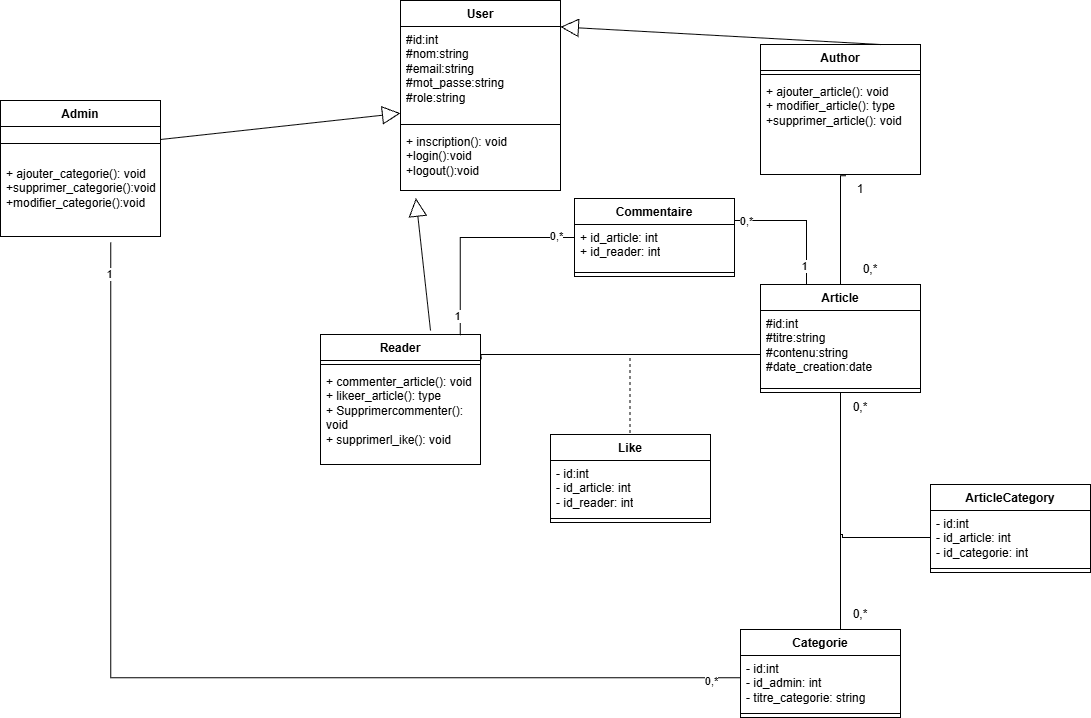

The diagram above was exported from draw.io. Its source (the exported page's mxGraphModel, read from the mxfile embedded in the PNG):
<mxGraphModel dx="1869" dy="1731" grid="1" gridSize="10" guides="1" tooltips="1" connect="1" arrows="1" fold="1" page="1" pageScale="1" pageWidth="827" pageHeight="1169" math="0" shadow="0">
  <root>
    <mxCell id="0" />
    <mxCell id="1" parent="0" />
    <mxCell id="ZO5pBTyNx_LAHYvZy4Ti-5" parent="1" style="swimlane;fontStyle=1;align=center;verticalAlign=top;childLayout=stackLayout;horizontal=1;startSize=26;horizontalStack=0;resizeParent=1;resizeParentMax=0;resizeLast=0;collapsible=1;marginBottom=0;whiteSpace=wrap;html=1;" value="Article" vertex="1">
      <mxGeometry height="108" width="160" x="600" y="240" as="geometry" />
    </mxCell>
    <mxCell id="_QB2i64B5pIaoEPwB_Pq-1" parent="ZO5pBTyNx_LAHYvZy4Ti-5" style="text;strokeColor=none;fillColor=none;align=left;verticalAlign=top;spacingLeft=4;spacingRight=4;overflow=hidden;rotatable=0;points=[[0,0.5],[1,0.5]];portConstraint=eastwest;whiteSpace=wrap;html=1;" value="#id:int&lt;div&gt;#titre:string&lt;div&gt;#contenu:string&lt;div&gt;#date_creation:date&lt;/div&gt;&lt;/div&gt;&lt;/div&gt;" vertex="1">
      <mxGeometry height="74" width="160" y="26" as="geometry" />
    </mxCell>
    <mxCell id="ZO5pBTyNx_LAHYvZy4Ti-7" parent="ZO5pBTyNx_LAHYvZy4Ti-5" style="line;strokeWidth=1;fillColor=none;align=left;verticalAlign=middle;spacingTop=-1;spacingLeft=3;spacingRight=3;rotatable=0;labelPosition=right;points=[];portConstraint=eastwest;strokeColor=inherit;" value="" vertex="1">
      <mxGeometry height="8" width="160" y="100" as="geometry" />
    </mxCell>
    <mxCell id="ZO5pBTyNx_LAHYvZy4Ti-9" parent="1" style="swimlane;fontStyle=1;align=center;verticalAlign=top;childLayout=stackLayout;horizontal=1;startSize=26;horizontalStack=0;resizeParent=1;resizeParentMax=0;resizeLast=0;collapsible=1;marginBottom=0;whiteSpace=wrap;html=1;" value="Admin" vertex="1">
      <mxGeometry height="136" width="160" x="-160" y="56" as="geometry" />
    </mxCell>
    <mxCell id="ZO5pBTyNx_LAHYvZy4Ti-11" parent="ZO5pBTyNx_LAHYvZy4Ti-9" style="line;strokeWidth=1;fillColor=none;align=left;verticalAlign=middle;spacingTop=-1;spacingLeft=3;spacingRight=3;rotatable=0;labelPosition=right;points=[];portConstraint=eastwest;strokeColor=inherit;" value="" vertex="1">
      <mxGeometry height="34" width="160" y="26" as="geometry" />
    </mxCell>
    <mxCell id="ZO5pBTyNx_LAHYvZy4Ti-12" parent="ZO5pBTyNx_LAHYvZy4Ti-9" style="text;strokeColor=none;fillColor=none;align=left;verticalAlign=top;spacingLeft=4;spacingRight=4;overflow=hidden;rotatable=0;points=[[0,0.5],[1,0.5]];portConstraint=eastwest;whiteSpace=wrap;html=1;" value="+ ajouter_categorie(): void&lt;div&gt;+supprimer_categorie():void&lt;/div&gt;&lt;div&gt;+modifier_categorie():void&lt;/div&gt;" vertex="1">
      <mxGeometry height="76" width="160" y="60" as="geometry" />
    </mxCell>
    <mxCell id="ZO5pBTyNx_LAHYvZy4Ti-13" parent="1" style="swimlane;fontStyle=1;align=center;verticalAlign=top;childLayout=stackLayout;horizontal=1;startSize=26;horizontalStack=0;resizeParent=1;resizeParentMax=0;resizeLast=0;collapsible=1;marginBottom=0;whiteSpace=wrap;html=1;" value="User" vertex="1">
      <mxGeometry height="190" width="160" x="240" y="-44" as="geometry" />
    </mxCell>
    <mxCell id="ZO5pBTyNx_LAHYvZy4Ti-14" parent="ZO5pBTyNx_LAHYvZy4Ti-13" style="text;strokeColor=none;fillColor=none;align=left;verticalAlign=top;spacingLeft=4;spacingRight=4;overflow=hidden;rotatable=0;points=[[0,0.5],[1,0.5]];portConstraint=eastwest;whiteSpace=wrap;html=1;" value="#id:int&lt;div&gt;#nom:string&lt;div&gt;#email:string&lt;div&gt;#mot_passe:string&lt;div&gt;#role:string&lt;div&gt;&lt;br&gt;&lt;/div&gt;&lt;/div&gt;&lt;/div&gt;&lt;/div&gt;&lt;/div&gt;" vertex="1">
      <mxGeometry height="94" width="160" y="26" as="geometry" />
    </mxCell>
    <mxCell id="ZO5pBTyNx_LAHYvZy4Ti-15" parent="ZO5pBTyNx_LAHYvZy4Ti-13" style="line;strokeWidth=1;fillColor=none;align=left;verticalAlign=middle;spacingTop=-1;spacingLeft=3;spacingRight=3;rotatable=0;labelPosition=right;points=[];portConstraint=eastwest;strokeColor=inherit;" value="" vertex="1">
      <mxGeometry height="8" width="160" y="120" as="geometry" />
    </mxCell>
    <mxCell id="ZO5pBTyNx_LAHYvZy4Ti-16" parent="ZO5pBTyNx_LAHYvZy4Ti-13" style="text;strokeColor=none;fillColor=none;align=left;verticalAlign=top;spacingLeft=4;spacingRight=4;overflow=hidden;rotatable=0;points=[[0,0.5],[1,0.5]];portConstraint=eastwest;whiteSpace=wrap;html=1;" value="+ inscription(): void&lt;div&gt;+login():void&lt;/div&gt;&lt;div&gt;+logout():void&lt;/div&gt;" vertex="1">
      <mxGeometry height="62" width="160" y="128" as="geometry" />
    </mxCell>
    <mxCell id="ZO5pBTyNx_LAHYvZy4Ti-17" parent="1" style="swimlane;fontStyle=1;align=center;verticalAlign=top;childLayout=stackLayout;horizontal=1;startSize=26;horizontalStack=0;resizeParent=1;resizeParentMax=0;resizeLast=0;collapsible=1;marginBottom=0;whiteSpace=wrap;html=1;" value="Reader" vertex="1">
      <mxGeometry height="130" width="160" x="160" y="290" as="geometry" />
    </mxCell>
    <mxCell id="ZO5pBTyNx_LAHYvZy4Ti-19" parent="ZO5pBTyNx_LAHYvZy4Ti-17" style="line;strokeWidth=1;fillColor=none;align=left;verticalAlign=middle;spacingTop=-1;spacingLeft=3;spacingRight=3;rotatable=0;labelPosition=right;points=[];portConstraint=eastwest;strokeColor=inherit;" value="" vertex="1">
      <mxGeometry height="8" width="160" y="26" as="geometry" />
    </mxCell>
    <mxCell id="ZO5pBTyNx_LAHYvZy4Ti-20" parent="ZO5pBTyNx_LAHYvZy4Ti-17" style="text;strokeColor=none;fillColor=none;align=left;verticalAlign=top;spacingLeft=4;spacingRight=4;overflow=hidden;rotatable=0;points=[[0,0.5],[1,0.5]];portConstraint=eastwest;whiteSpace=wrap;html=1;" value="+ commenter_article(): void&lt;div&gt;+ likeer_article(): type&lt;/div&gt;&lt;div&gt;+ Supprimercommenter(): void&lt;div&gt;+ supprimerl_ike(): void&lt;div&gt;&lt;br&gt;&lt;/div&gt;&lt;/div&gt;&lt;div&gt;&lt;br&gt;&lt;/div&gt;&lt;/div&gt;" vertex="1">
      <mxGeometry height="96" width="160" y="34" as="geometry" />
    </mxCell>
    <mxCell id="ZO5pBTyNx_LAHYvZy4Ti-21" parent="1" style="swimlane;fontStyle=1;align=center;verticalAlign=top;childLayout=stackLayout;horizontal=1;startSize=26;horizontalStack=0;resizeParent=1;resizeParentMax=0;resizeLast=0;collapsible=1;marginBottom=0;whiteSpace=wrap;html=1;" value="Categorie" vertex="1">
      <mxGeometry height="88" width="160" x="580" y="585" as="geometry" />
    </mxCell>
    <mxCell id="_QB2i64B5pIaoEPwB_Pq-2" parent="ZO5pBTyNx_LAHYvZy4Ti-21" style="text;strokeColor=none;fillColor=none;align=left;verticalAlign=top;spacingLeft=4;spacingRight=4;overflow=hidden;rotatable=0;points=[[0,0.5],[1,0.5]];portConstraint=eastwest;whiteSpace=wrap;html=1;" value="&lt;div&gt;- id:int&lt;/div&gt;- id_admin: int&lt;div&gt;- titre_categorie: string&lt;div&gt;&lt;br&gt;&lt;/div&gt;&lt;/div&gt;" vertex="1">
      <mxGeometry height="54" width="160" y="26" as="geometry" />
    </mxCell>
    <mxCell id="ZO5pBTyNx_LAHYvZy4Ti-23" parent="ZO5pBTyNx_LAHYvZy4Ti-21" style="line;strokeWidth=1;fillColor=none;align=left;verticalAlign=middle;spacingTop=-1;spacingLeft=3;spacingRight=3;rotatable=0;labelPosition=right;points=[];portConstraint=eastwest;strokeColor=inherit;" value="" vertex="1">
      <mxGeometry height="8" width="160" y="80" as="geometry" />
    </mxCell>
    <mxCell id="CDMtS44UrQTBX6kw-GEy-1" parent="1" style="swimlane;fontStyle=1;align=center;verticalAlign=top;childLayout=stackLayout;horizontal=1;startSize=26;horizontalStack=0;resizeParent=1;resizeParentMax=0;resizeLast=0;collapsible=1;marginBottom=0;whiteSpace=wrap;html=1;" value="Author" vertex="1">
      <mxGeometry height="130" width="160" x="600" as="geometry" />
    </mxCell>
    <mxCell id="CDMtS44UrQTBX6kw-GEy-3" parent="CDMtS44UrQTBX6kw-GEy-1" style="line;strokeWidth=1;fillColor=none;align=left;verticalAlign=middle;spacingTop=-1;spacingLeft=3;spacingRight=3;rotatable=0;labelPosition=right;points=[];portConstraint=eastwest;strokeColor=inherit;" value="" vertex="1">
      <mxGeometry height="8" width="160" y="26" as="geometry" />
    </mxCell>
    <mxCell id="OPnf7WTMquZFe6BFbuoc-2" parent="CDMtS44UrQTBX6kw-GEy-1" style="text;strokeColor=none;fillColor=none;align=left;verticalAlign=top;spacingLeft=4;spacingRight=4;overflow=hidden;rotatable=0;points=[[0,0.5],[1,0.5]];portConstraint=eastwest;whiteSpace=wrap;html=1;" value="+ ajouter_article(): void&lt;div&gt;+ modifier_article(): type&lt;/div&gt;&lt;div&gt;&lt;div&gt;+supprimer_article(): void&lt;div&gt;&lt;br&gt;&lt;/div&gt;&lt;/div&gt;&lt;div&gt;&lt;br&gt;&lt;/div&gt;&lt;/div&gt;" vertex="1">
      <mxGeometry height="96" width="160" y="34" as="geometry" />
    </mxCell>
    <mxCell id="CDMtS44UrQTBX6kw-GEy-7" edge="1" parent="1" style="endArrow=block;endSize=16;endFill=0;html=1;rounded=0;entryX=0.096;entryY=1.123;entryDx=0;entryDy=0;entryPerimeter=0;" target="ZO5pBTyNx_LAHYvZy4Ti-16" value="">
      <mxGeometry relative="1" width="160" as="geometry">
        <mxPoint x="270" y="286" as="sourcePoint" />
        <mxPoint x="290" y="56" as="targetPoint" />
      </mxGeometry>
    </mxCell>
    <mxCell id="CDMtS44UrQTBX6kw-GEy-8" edge="1" parent="1" style="endArrow=block;endSize=16;endFill=0;html=1;rounded=0;entryX=0;entryY=0.923;entryDx=0;entryDy=0;entryPerimeter=0;exitX=1;exitY=0.5;exitDx=0;exitDy=0;" target="ZO5pBTyNx_LAHYvZy4Ti-14" value="">
      <mxGeometry relative="1" width="160" as="geometry">
        <mxPoint y="95" as="sourcePoint" />
        <mxPoint x="350" y="300" as="targetPoint" />
      </mxGeometry>
    </mxCell>
    <mxCell id="CDMtS44UrQTBX6kw-GEy-9" edge="1" parent="1" source="CDMtS44UrQTBX6kw-GEy-1" style="endArrow=block;endSize=16;endFill=0;html=1;rounded=0;entryX=0.999;entryY=0.004;entryDx=0;entryDy=0;exitX=0.75;exitY=0;exitDx=0;exitDy=0;entryPerimeter=0;" target="ZO5pBTyNx_LAHYvZy4Ti-14" value="">
      <mxGeometry relative="1" width="160" as="geometry">
        <mxPoint x="190" y="300" as="sourcePoint" />
        <mxPoint x="350" y="300" as="targetPoint" />
      </mxGeometry>
    </mxCell>
    <mxCell id="CDMtS44UrQTBX6kw-GEy-20" parent="1" style="text;html=1;whiteSpace=wrap;strokeColor=none;fillColor=none;align=center;verticalAlign=middle;rounded=0;" value="0,*" vertex="1">
      <mxGeometry height="30" width="60" x="670" y="348" as="geometry" />
    </mxCell>
    <mxCell id="CDMtS44UrQTBX6kw-GEy-22" parent="1" style="text;html=1;whiteSpace=wrap;strokeColor=none;fillColor=none;align=center;verticalAlign=middle;rounded=0;" value="0,*" vertex="1">
      <mxGeometry height="30" width="60" x="670" y="555" as="geometry" />
    </mxCell>
    <mxCell id="CDMtS44UrQTBX6kw-GEy-23" parent="1" style="swimlane;fontStyle=1;align=center;verticalAlign=top;childLayout=stackLayout;horizontal=1;startSize=26;horizontalStack=0;resizeParent=1;resizeParentMax=0;resizeLast=0;collapsible=1;marginBottom=0;whiteSpace=wrap;html=1;" value="Commentaire" vertex="1">
      <mxGeometry height="78" width="160" x="414" y="154" as="geometry" />
    </mxCell>
    <mxCell id="CDMtS44UrQTBX6kw-GEy-24" parent="CDMtS44UrQTBX6kw-GEy-23" style="text;strokeColor=none;fillColor=none;align=left;verticalAlign=top;spacingLeft=4;spacingRight=4;overflow=hidden;rotatable=0;points=[[0,0.5],[1,0.5]];portConstraint=eastwest;whiteSpace=wrap;html=1;" value="+ id_article: int&lt;div&gt;+ id_reader: int&lt;div&gt;&lt;br&gt;&lt;/div&gt;&lt;/div&gt;" vertex="1">
      <mxGeometry height="44" width="160" y="26" as="geometry" />
    </mxCell>
    <mxCell id="CDMtS44UrQTBX6kw-GEy-25" parent="CDMtS44UrQTBX6kw-GEy-23" style="line;strokeWidth=1;fillColor=none;align=left;verticalAlign=middle;spacingTop=-1;spacingLeft=3;spacingRight=3;rotatable=0;labelPosition=right;points=[];portConstraint=eastwest;strokeColor=inherit;" value="" vertex="1">
      <mxGeometry height="8" width="160" y="70" as="geometry" />
    </mxCell>
    <mxCell id="CDMtS44UrQTBX6kw-GEy-27" parent="1" style="swimlane;fontStyle=1;align=center;verticalAlign=top;childLayout=stackLayout;horizontal=1;startSize=26;horizontalStack=0;resizeParent=1;resizeParentMax=0;resizeLast=0;collapsible=1;marginBottom=0;whiteSpace=wrap;html=1;" value="Like" vertex="1">
      <mxGeometry height="88" width="160" x="390" y="390" as="geometry" />
    </mxCell>
    <mxCell id="CDMtS44UrQTBX6kw-GEy-28" parent="CDMtS44UrQTBX6kw-GEy-27" style="text;strokeColor=none;fillColor=none;align=left;verticalAlign=top;spacingLeft=4;spacingRight=4;overflow=hidden;rotatable=0;points=[[0,0.5],[1,0.5]];portConstraint=eastwest;whiteSpace=wrap;html=1;" value="&lt;div&gt;- id:int&lt;/div&gt;- id_article: int&lt;div&gt;- id_reader: int&lt;div&gt;&lt;br&gt;&lt;/div&gt;&lt;/div&gt;" vertex="1">
      <mxGeometry height="54" width="160" y="26" as="geometry" />
    </mxCell>
    <mxCell id="CDMtS44UrQTBX6kw-GEy-29" parent="CDMtS44UrQTBX6kw-GEy-27" style="line;strokeWidth=1;fillColor=none;align=left;verticalAlign=middle;spacingTop=-1;spacingLeft=3;spacingRight=3;rotatable=0;labelPosition=right;points=[];portConstraint=eastwest;strokeColor=inherit;" value="" vertex="1">
      <mxGeometry height="8" width="160" y="80" as="geometry" />
    </mxCell>
    <mxCell id="CDMtS44UrQTBX6kw-GEy-31" edge="1" parent="1" source="OPnf7WTMquZFe6BFbuoc-2" style="endArrow=none;html=1;edgeStyle=orthogonalEdgeStyle;rounded=0;exitX=0.534;exitY=1.012;exitDx=0;exitDy=0;exitPerimeter=0;" target="ZO5pBTyNx_LAHYvZy4Ti-5" value="">
      <mxGeometry relative="1" as="geometry">
        <Array as="points">
          <mxPoint x="680" y="131" />
        </Array>
        <mxPoint x="680" y="160" as="sourcePoint" />
        <mxPoint x="360" y="250" as="targetPoint" />
      </mxGeometry>
    </mxCell>
    <mxCell id="CDMtS44UrQTBX6kw-GEy-34" parent="1" style="text;html=1;whiteSpace=wrap;strokeColor=none;fillColor=none;align=center;verticalAlign=middle;rounded=0;" value="1" vertex="1">
      <mxGeometry height="30" width="60" x="670" y="130" as="geometry" />
    </mxCell>
    <mxCell id="CDMtS44UrQTBX6kw-GEy-35" parent="1" style="text;html=1;whiteSpace=wrap;strokeColor=none;fillColor=none;align=center;verticalAlign=middle;rounded=0;" value="0,*" vertex="1">
      <mxGeometry height="30" width="60" x="680" y="210" as="geometry" />
    </mxCell>
    <mxCell id="CDMtS44UrQTBX6kw-GEy-38" edge="1" parent="1" style="endArrow=none;html=1;edgeStyle=orthogonalEdgeStyle;rounded=0;dashed=1;" value="">
      <mxGeometry relative="1" as="geometry">
        <Array as="points">
          <mxPoint x="471" y="310" />
          <mxPoint x="470" y="310" />
        </Array>
        <mxPoint x="470" y="310" as="sourcePoint" />
        <mxPoint x="469.5" y="390" as="targetPoint" />
      </mxGeometry>
    </mxCell>
    <mxCell id="CDMtS44UrQTBX6kw-GEy-15" edge="1" parent="1" style="endArrow=none;html=1;edgeStyle=orthogonalEdgeStyle;rounded=0;exitX=1.004;exitY=0.172;exitDx=0;exitDy=0;exitPerimeter=0;" value="">
      <mxGeometry relative="1" as="geometry">
        <Array as="points">
          <mxPoint x="321" y="310" />
        </Array>
        <mxPoint x="320.6399999999999" y="314.7919999999999" as="sourcePoint" />
        <mxPoint x="600" y="310" as="targetPoint" />
      </mxGeometry>
    </mxCell>
    <mxCell id="CDMtS44UrQTBX6kw-GEy-51" edge="1" parent="1" source="CDMtS44UrQTBX6kw-GEy-24" style="endArrow=none;html=1;edgeStyle=orthogonalEdgeStyle;rounded=0;exitX=0;exitY=0.5;exitDx=0;exitDy=0;entryX=0.874;entryY=0.005;entryDx=0;entryDy=0;entryPerimeter=0;" target="ZO5pBTyNx_LAHYvZy4Ti-17" value="">
      <mxGeometry relative="1" as="geometry">
        <Array as="points">
          <mxPoint x="300" y="193" />
        </Array>
        <mxPoint x="360" y="178" as="sourcePoint" />
        <mxPoint x="290" y="280" as="targetPoint" />
      </mxGeometry>
    </mxCell>
    <mxCell id="CDMtS44UrQTBX6kw-GEy-59" connectable="0" parent="CDMtS44UrQTBX6kw-GEy-51" style="edgeLabel;html=1;align=center;verticalAlign=middle;resizable=0;points=[];" value="1" vertex="1">
      <mxGeometry relative="1" x="0.8258" y="-3" as="geometry">
        <mxPoint as="offset" />
      </mxGeometry>
    </mxCell>
    <mxCell id="CDMtS44UrQTBX6kw-GEy-60" connectable="0" parent="CDMtS44UrQTBX6kw-GEy-51" style="edgeLabel;html=1;align=center;verticalAlign=middle;resizable=0;points=[];" value="0,*" vertex="1">
      <mxGeometry relative="1" x="-0.7505" y="-2" as="geometry">
        <mxPoint as="offset" />
      </mxGeometry>
    </mxCell>
    <mxCell id="CDMtS44UrQTBX6kw-GEy-52" edge="1" parent="1" source="CDMtS44UrQTBX6kw-GEy-23" style="endArrow=none;html=1;edgeStyle=orthogonalEdgeStyle;rounded=0;exitX=1;exitY=0.25;exitDx=0;exitDy=0;" value="">
      <mxGeometry relative="1" as="geometry">
        <Array as="points">
          <mxPoint x="646" y="176" />
        </Array>
        <mxPoint x="550" y="175.5" as="sourcePoint" />
        <mxPoint x="646" y="240" as="targetPoint" />
      </mxGeometry>
    </mxCell>
    <mxCell id="CDMtS44UrQTBX6kw-GEy-57" connectable="0" parent="CDMtS44UrQTBX6kw-GEy-52" style="edgeLabel;html=1;align=center;verticalAlign=middle;resizable=0;points=[];" value="1" vertex="1">
      <mxGeometry relative="1" x="0.7216" y="-3" as="geometry">
        <mxPoint y="1" as="offset" />
      </mxGeometry>
    </mxCell>
    <mxCell id="CDMtS44UrQTBX6kw-GEy-58" connectable="0" parent="CDMtS44UrQTBX6kw-GEy-52" style="edgeLabel;html=1;align=center;verticalAlign=middle;resizable=0;points=[];" value="0,*" vertex="1">
      <mxGeometry relative="1" x="-0.8007" y="1" as="geometry">
        <mxPoint y="1" as="offset" />
      </mxGeometry>
    </mxCell>
    <mxCell id="CDMtS44UrQTBX6kw-GEy-53" edge="1" parent="1" source="ZO5pBTyNx_LAHYvZy4Ti-12" style="endArrow=none;html=1;edgeStyle=orthogonalEdgeStyle;rounded=0;entryX=0;entryY=0.25;entryDx=0;entryDy=0;exitX=0.689;exitY=1.077;exitDx=0;exitDy=0;exitPerimeter=0;" value="">
      <mxGeometry relative="1" as="geometry">
        <Array as="points">
          <mxPoint x="-50" y="633" />
        </Array>
        <mxPoint x="-50" y="170" as="sourcePoint" />
        <mxPoint x="580" y="633.3" as="targetPoint" />
      </mxGeometry>
    </mxCell>
    <mxCell id="CDMtS44UrQTBX6kw-GEy-56" connectable="0" parent="CDMtS44UrQTBX6kw-GEy-53" style="edgeLabel;html=1;align=center;verticalAlign=middle;resizable=0;points=[];" value="0,*" vertex="1">
      <mxGeometry relative="1" x="0.9459" y="-3" as="geometry">
        <mxPoint as="offset" />
      </mxGeometry>
    </mxCell>
    <mxCell id="CDMtS44UrQTBX6kw-GEy-61" connectable="0" parent="CDMtS44UrQTBX6kw-GEy-53" style="edgeLabel;html=1;align=center;verticalAlign=middle;resizable=0;points=[];" value="1" vertex="1">
      <mxGeometry relative="1" x="-0.94" y="-2" as="geometry">
        <mxPoint as="offset" />
      </mxGeometry>
    </mxCell>
    <mxCell id="_QB2i64B5pIaoEPwB_Pq-3" edge="1" parent="1" style="endArrow=none;html=1;edgeStyle=orthogonalEdgeStyle;rounded=0;exitX=0.489;exitY=1.046;exitDx=0;exitDy=0;exitPerimeter=0;" target="ZO5pBTyNx_LAHYvZy4Ti-21" value="">
      <mxGeometry relative="1" as="geometry">
        <Array as="points">
          <mxPoint x="680" y="348" />
        </Array>
        <mxPoint x="678" y="348" as="sourcePoint" />
        <mxPoint x="678" y="580" as="targetPoint" />
      </mxGeometry>
    </mxCell>
    <mxCell id="_QB2i64B5pIaoEPwB_Pq-5" parent="1" style="swimlane;fontStyle=1;align=center;verticalAlign=top;childLayout=stackLayout;horizontal=1;startSize=26;horizontalStack=0;resizeParent=1;resizeParentMax=0;resizeLast=0;collapsible=1;marginBottom=0;whiteSpace=wrap;html=1;" value="ArticleCategory" vertex="1">
      <mxGeometry height="88" width="160" x="770" y="440" as="geometry" />
    </mxCell>
    <mxCell id="_QB2i64B5pIaoEPwB_Pq-6" parent="_QB2i64B5pIaoEPwB_Pq-5" style="text;strokeColor=none;fillColor=none;align=left;verticalAlign=top;spacingLeft=4;spacingRight=4;overflow=hidden;rotatable=0;points=[[0,0.5],[1,0.5]];portConstraint=eastwest;whiteSpace=wrap;html=1;" value="&lt;div&gt;- id:int&lt;/div&gt;- id_article: int&lt;div&gt;- id_categorie: int&lt;div&gt;&lt;br&gt;&lt;/div&gt;&lt;/div&gt;" vertex="1">
      <mxGeometry height="54" width="160" y="26" as="geometry" />
    </mxCell>
    <mxCell id="_QB2i64B5pIaoEPwB_Pq-7" parent="_QB2i64B5pIaoEPwB_Pq-5" style="line;strokeWidth=1;fillColor=none;align=left;verticalAlign=middle;spacingTop=-1;spacingLeft=3;spacingRight=3;rotatable=0;labelPosition=right;points=[];portConstraint=eastwest;strokeColor=inherit;" value="" vertex="1">
      <mxGeometry height="8" width="160" y="80" as="geometry" />
    </mxCell>
    <mxCell id="_QB2i64B5pIaoEPwB_Pq-9" edge="1" parent="1" style="endArrow=none;html=1;edgeStyle=orthogonalEdgeStyle;rounded=0;" target="_QB2i64B5pIaoEPwB_Pq-6" value="">
      <mxGeometry relative="1" as="geometry">
        <Array as="points">
          <mxPoint x="680" y="490" />
          <mxPoint x="682" y="490" />
          <mxPoint x="682" y="493" />
        </Array>
        <mxPoint x="680" y="480" as="sourcePoint" />
        <mxPoint x="682" y="687" as="targetPoint" />
      </mxGeometry>
    </mxCell>
  </root>
</mxGraphModel>